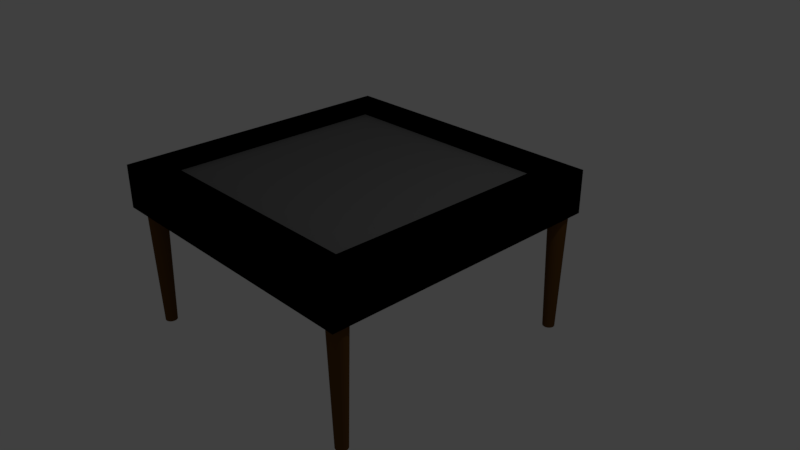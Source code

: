 # Source: table.blend  (saved by Blender 2.78.0; exported with 4.5.12 LTS)
import bpy
from mathutils import Matrix  # noqa: F401  (used for matrix-valued properties, if any)

bpy.ops.wm.read_factory_settings(use_empty=True)
scene = bpy.context.scene
scene.name = 'Scene'

# ---- collections
col_collection_1 = bpy.data.collections.new('Collection 1'); scene.collection.children.link(col_collection_1)

# ---- materials (node trees are filled in below, after node groups)
mat_material_003 = bpy.data.materials.new('Material.003')
mat_material_003.alpha_threshold = 0.0
mat_material_003.use_transparent_shadow = False
mat_material_003.diffuse_color = (0.1265, 0.05772, 0.01403, 1.0)
mat_material_003.roughness = 0.5
mat_material = bpy.data.materials.new('Material')
mat_material.alpha_threshold = 0.0
mat_material.use_transparent_shadow = False
mat_material.roughness = 0.5
mat_material.line_color = (0.0, 0.0, 0.0, 1.0)
mat_material_001 = bpy.data.materials.new('Material.001')
mat_material_001.alpha_threshold = 0.0
mat_material_001.use_transparent_shadow = False
mat_material_001.roughness = 0.5
mat_material_002 = bpy.data.materials.new('Material.002')
mat_material_002.alpha_threshold = 0.0
mat_material_002.use_transparent_shadow = False
mat_material_002.diffuse_color = (0.1486, 0.1486, 0.1486, 1.0)
mat_material_002.specular_color = (0.2436, 0.2436, 0.2436)
mat_material_002.roughness = 0.5

# ---- material node trees
mat_material.use_nodes = True; mat_material.node_tree.nodes.clear()
_N = mat_material.node_tree.nodes; _L = mat_material.node_tree.links
n0 = _N.new('ShaderNodeOutputMaterial'); n0.name = 'Material Output'; n0.location = (300, 300)
n0.is_active_output = True
mat_material_001.use_nodes = True; mat_material_001.node_tree.nodes.clear()
_N = mat_material_001.node_tree.nodes; _L = mat_material_001.node_tree.links
n0 = _N.new('ShaderNodeOutputMaterial'); n0.name = 'Material Output'; n0.location = (300, 300)
n1 = _N.new('ShaderNodeBsdfGlass'); n1.name = 'Glass BSDF'; n1.location = (10, 300)
n1.distribution = 'BECKMANN'
n1.inputs[0].default_value = (0.8, 0.8, 0.8, 1.0)
n1.inputs[2].default_value = 1.45
_L.new(n1.outputs[0], n0.inputs[0])
n0.is_active_output = True

# ---- world
world_world = bpy.data.worlds.new('World'); scene.world = world_world
world_world.color = (0.05088, 0.05088, 0.05088)
world_world.use_sun_shadow = False
world_world.sun_shadow_jitter_overblur = 0.0
world_world.cycles.sampling_method = 'MANUAL'

# ---- cameras
cam_camera = bpy.data.cameras.new('Camera')
cam_camera.clip_end = 100.0
cam_camera.lens = 35.0
cam_camera.sensor_width = 32.0
cam_camera.sensor_height = 18.0
cam_camera.ortho_scale = 7.314
cam_camera.dof.focus_distance = 0.0
cam_camera.dof.aperture_fstop = 128.0

# ---- lights
light_lamp = bpy.data.lights.new('Lamp', 'POINT')
light_lamp.transmission_factor = 0.0
light_lamp.cutoff_distance = 30.0
light_lamp.energy = 100.0
light_lamp.shadow_buffer_clip_start = 1.001
light_lamp.shadow_soft_size = 0.1
light_lamp.shadow_maximum_resolution = 0.006
light_lamp.use_absolute_resolution = True

# ---- meshes
me_cylinder = bpy.data.meshes.new('Cylinder')
me_cylinder.from_pydata([(-1.663, 3.555, -0.85), (-1.663, 3.603, 0.85), (-1.652, 3.554, -0.85), (-1.646, 3.602, 0.85), (-1.642, 3.552, -0.85), (-1.629, 3.599, 0.85), (-1.632, 3.548, -0.85), (-1.613, 3.593, 0.85), (-1.622, 3.544, -0.85), (-1.598, 3.586, 0.85), (-1.614, 3.538, -0.85), (-1.584, 3.576, 0.85), (-1.606, 3.531, -0.85), (-1.571, 3.565, 0.85), (-1.599, 3.523, -0.85), (-1.56, 3.552, 0.85), (-1.593, 3.514, -0.85), (-1.55, 3.538, 0.85), (-1.588, 3.504, -0.85), (-1.543, 3.523, 0.85), (-1.585, 3.494, -0.85), (-1.537, 3.507, 0.85), (-1.583, 3.484, -0.85), (-1.534, 3.49, 0.85), (-1.582, 3.473, -0.85), (-1.533, 3.473, 0.85), (-1.583, 3.463, -0.85), (-1.534, 3.456, 0.85), (-1.585, 3.452, -0.85), (-1.537, 3.44, 0.85), (-1.588, 3.442, -0.85), (-1.543, 3.424, 0.85), (-1.593, 3.433, -0.85), (-1.55, 3.408, 0.85), (-1.599, 3.424, -0.85), (-1.56, 3.394, 0.85), (-1.606, 3.416, -0.85), (-1.571, 3.381, 0.85), (-1.614, 3.409, -0.85), (-1.584, 3.37, 0.85), (-1.622, 3.403, -0.85), (-1.598, 3.361, 0.85), (-1.632, 3.398, -0.85), (-1.613, 3.353, 0.85), (-1.642, 3.395, -0.85), (-1.629, 3.348, 0.85), (-1.652, 3.393, -0.85), (-1.646, 3.344, 0.85), (-1.663, 3.392, -0.85), (-1.663, 3.343, 0.85), (-1.674, 3.393, -0.85), (-1.68, 3.344, 0.85), (-1.684, 3.395, -0.85), (-1.697, 3.348, 0.85), (-1.694, 3.398, -0.85), (-1.713, 3.353, 0.85), (-1.704, 3.403, -0.85), (-1.728, 3.361, 0.85), (-1.713, 3.409, -0.85), (-1.742, 3.37, 0.85), (-1.721, 3.416, -0.85), (-1.755, 3.381, 0.85), (-1.728, 3.424, -0.85), (-1.766, 3.394, 0.85), (-1.733, 3.433, -0.85), (-1.776, 3.408, 0.85), (-1.738, 3.442, -0.85), (-1.783, 3.424, 0.85), (-1.742, 3.452, -0.85), (-1.789, 3.44, 0.85), (-1.744, 3.463, -0.85), (-1.792, 3.456, 0.85), (-1.744, 3.473, -0.85), (-1.793, 3.473, 0.85), (-1.744, 3.484, -0.85), (-1.792, 3.49, 0.85), (-1.742, 3.494, -0.85), (-1.789, 3.507, 0.85), (-1.738, 3.504, -0.85), (-1.783, 3.523, 0.85), (-1.733, 3.514, -0.85), (-1.776, 3.538, 0.85), (-1.728, 3.523, -0.85), (-1.766, 3.552, 0.85), (-1.721, 3.531, -0.85), (-1.755, 3.565, 0.85), (-1.713, 3.538, -0.85), (-1.742, 3.576, 0.85), (-1.704, 3.544, -0.85), (-1.728, 3.586, 0.85), (-1.694, 3.548, -0.85), (-1.713, 3.593, 0.85), (-1.684, 3.552, -0.85), (-1.697, 3.599, 0.85), (-1.674, 3.554, -0.85), (-1.68, 3.602, 0.85), (1.969, -0.04276, -0.85), (1.969, 0.005993, 0.85), (1.98, -0.04345, -0.85), (1.986, 0.004881, 0.85), (1.99, -0.04553, -0.85), (2.003, 0.001564, 0.85), (2.0, -0.04894, -0.85), (2.019, -0.003902, 0.85), (2.01, -0.05364, -0.85), (2.034, -0.01142, 0.85), (2.018, -0.05955, -0.85), (2.048, -0.02087, 0.85), (2.026, -0.06655, -0.85), (2.061, -0.03208, 0.85), (2.033, -0.07455, -0.85), (2.072, -0.04487, 0.85), (2.039, -0.08338, -0.85), (2.082, -0.05901, 0.85), (2.044, -0.09291, -0.85), (2.089, -0.07426, 0.85), (2.047, -0.103, -0.85), (2.095, -0.09036, 0.85), (2.05, -0.1134, -0.85), (2.098, -0.107, 0.85), (2.05, -0.124, -0.85), (2.099, -0.124, 0.85), (2.05, -0.1346, -0.85), (2.098, -0.141, 0.85), (2.047, -0.145, -0.85), (2.095, -0.1577, 0.85), (2.044, -0.1551, -0.85), (2.089, -0.1738, 0.85), (2.039, -0.1646, -0.85), (2.082, -0.189, 0.85), (2.033, -0.1735, -0.85), (2.072, -0.2031, 0.85), (2.026, -0.1815, -0.85), (2.061, -0.2159, 0.85), (2.018, -0.1885, -0.85), (2.048, -0.2271, 0.85), (2.01, -0.1944, -0.85), (2.034, -0.2366, 0.85), (2.0, -0.1991, -0.85), (2.019, -0.2441, 0.85), (1.99, -0.2025, -0.85), (2.003, -0.2496, 0.85), (1.98, -0.2046, -0.85), (1.986, -0.2529, 0.85), (1.969, -0.2053, -0.85), (1.969, -0.254, 0.85), (1.958, -0.2046, -0.85), (1.952, -0.2529, 0.85), (1.948, -0.2025, -0.85), (1.935, -0.2496, 0.85), (1.938, -0.1991, -0.85), (1.919, -0.2441, 0.85), (1.928, -0.1944, -0.85), (1.904, -0.2366, 0.85), (1.92, -0.1885, -0.85), (1.89, -0.2271, 0.85), (1.912, -0.1815, -0.85), (1.877, -0.2159, 0.85), (1.905, -0.1735, -0.85), (1.866, -0.2031, 0.85), (1.899, -0.1646, -0.85), (1.856, -0.189, 0.85), (1.894, -0.1551, -0.85), (1.849, -0.1738, 0.85), (1.89, -0.145, -0.85), (1.843, -0.1577, 0.85), (1.888, -0.1346, -0.85), (1.84, -0.141, 0.85), (1.888, -0.124, -0.85), (1.839, -0.124, 0.85), (1.888, -0.1134, -0.85), (1.84, -0.107, 0.85), (1.89, -0.103, -0.85), (1.843, -0.09036, 0.85), (1.894, -0.09291, -0.85), (1.849, -0.07426, 0.85), (1.899, -0.08338, -0.85), (1.856, -0.05901, 0.85), (1.905, -0.07455, -0.85), (1.866, -0.04487, 0.85), (1.912, -0.06655, -0.85), (1.877, -0.03208, 0.85), (1.92, -0.05955, -0.85), (1.89, -0.02087, 0.85), (1.928, -0.05364, -0.85), (1.904, -0.01142, 0.85), (1.938, -0.04894, -0.85), (1.919, -0.003902, 0.85), (1.948, -0.04553, -0.85), (1.935, 0.001564, 0.85), (1.958, -0.04345, -0.85), (1.952, 0.004881, 0.85), (1.993, 3.572, -0.85), (1.993, 3.62, 0.85), (2.003, 3.571, -0.85), (2.01, 3.619, 0.85), (2.014, 3.569, -0.85), (2.026, 3.616, 0.85), (2.024, 3.565, -0.85), (2.042, 3.61, 0.85), (2.033, 3.561, -0.85), (2.058, 3.603, 0.85), (2.042, 3.555, -0.85), (2.072, 3.594, 0.85), (2.05, 3.548, -0.85), (2.084, 3.582, 0.85), (2.057, 3.54, -0.85), (2.096, 3.57, 0.85), (2.063, 3.531, -0.85), (2.105, 3.555, 0.85), (2.068, 3.521, -0.85), (2.113, 3.54, 0.85), (2.071, 3.511, -0.85), (2.118, 3.524, 0.85), (2.073, 3.501, -0.85), (2.121, 3.507, 0.85), (2.074, 3.49, -0.85), (2.123, 3.49, 0.85), (2.073, 3.48, -0.85), (2.121, 3.473, 0.85), (2.071, 3.469, -0.85), (2.118, 3.457, 0.85), (2.068, 3.459, -0.85), (2.113, 3.441, 0.85), (2.063, 3.45, -0.85), (2.105, 3.425, 0.85), (2.057, 3.441, -0.85), (2.096, 3.411, 0.85), (2.05, 3.433, -0.85), (2.084, 3.398, 0.85), (2.042, 3.426, -0.85), (2.072, 3.387, 0.85), (2.033, 3.42, -0.85), (2.058, 3.378, 0.85), (2.024, 3.415, -0.85), (2.042, 3.37, 0.85), (2.014, 3.412, -0.85), (2.026, 3.365, 0.85), (2.003, 3.41, -0.85), (2.01, 3.361, 0.85), (1.993, 3.409, -0.85), (1.993, 3.36, 0.85), (1.982, 3.41, -0.85), (1.976, 3.361, 0.85), (1.972, 3.412, -0.85), (1.959, 3.365, 0.85), (1.961, 3.415, -0.85), (1.943, 3.37, 0.85), (1.952, 3.42, -0.85), (1.928, 3.378, 0.85), (1.943, 3.426, -0.85), (1.913, 3.387, 0.85), (1.935, 3.433, -0.85), (1.901, 3.398, 0.85), (1.928, 3.441, -0.85), (1.889, 3.411, 0.85), (1.922, 3.45, -0.85), (1.88, 3.425, 0.85), (1.917, 3.459, -0.85), (1.872, 3.441, 0.85), (1.914, 3.469, -0.85), (1.867, 3.457, 0.85), (1.912, 3.48, -0.85), (1.864, 3.473, 0.85), (1.911, 3.49, -0.85), (1.863, 3.49, 0.85), (1.912, 3.501, -0.85), (1.864, 3.507, 0.85), (1.914, 3.511, -0.85), (1.867, 3.524, 0.85), (1.917, 3.521, -0.85), (1.872, 3.54, 0.85), (1.922, 3.531, -0.85), (1.88, 3.555, 0.85), (1.928, 3.54, -0.85), (1.889, 3.57, 0.85), (1.935, 3.548, -0.85), (1.901, 3.582, 0.85), (1.943, 3.555, -0.85), (1.913, 3.594, 0.85), (1.952, 3.561, -0.85), (1.928, 3.603, 0.85), (1.961, 3.565, -0.85), (1.943, 3.61, 0.85), (1.972, 3.569, -0.85), (1.959, 3.616, 0.85), (1.982, 3.571, -0.85), (1.976, 3.619, 0.85), (-1.638, -0.05386, -0.85), (-1.638, -0.005108, 0.85), (-1.627, -0.05455, -0.85), (-1.621, -0.00622, 0.85), (-1.617, -0.05663, -0.85), (-1.604, -0.009538, 0.85), (-1.607, -0.06004, -0.85), (-1.588, -0.015, 0.85), (-1.597, -0.06474, -0.85), (-1.573, -0.02253, 0.85), (-1.588, -0.07065, -0.85), (-1.559, -0.03197, 0.85), (-1.58, -0.07766, -0.85), (-1.546, -0.04318, 0.85), (-1.573, -0.08565, -0.85), (-1.535, -0.05597, 0.85), (-1.567, -0.09448, -0.85), (-1.525, -0.07011, 0.85), (-1.563, -0.104, -0.85), (-1.518, -0.08536, 0.85), (-1.559, -0.1141, -0.85), (-1.512, -0.1015, 0.85), (-1.557, -0.1245, -0.85), (-1.509, -0.1181, 0.85), (-1.556, -0.1351, -0.85), (-1.508, -0.1351, 0.85), (-1.557, -0.1457, -0.85), (-1.509, -0.1521, 0.85), (-1.559, -0.1561, -0.85), (-1.512, -0.1688, 0.85), (-1.563, -0.1662, -0.85), (-1.518, -0.1849, 0.85), (-1.567, -0.1757, -0.85), (-1.525, -0.2001, 0.85), (-1.573, -0.1846, -0.85), (-1.535, -0.2142, 0.85), (-1.58, -0.1926, -0.85), (-1.546, -0.227, 0.85), (-1.588, -0.1996, -0.85), (-1.559, -0.2382, 0.85), (-1.597, -0.2055, -0.85), (-1.573, -0.2477, 0.85), (-1.607, -0.2102, -0.85), (-1.588, -0.2552, 0.85), (-1.617, -0.2136, -0.85), (-1.604, -0.2607, 0.85), (-1.627, -0.2157, -0.85), (-1.621, -0.264, 0.85), (-1.638, -0.2164, -0.85), (-1.638, -0.2651, 0.85), (-1.648, -0.2157, -0.85), (-1.655, -0.264, 0.85), (-1.659, -0.2136, -0.85), (-1.671, -0.2607, 0.85), (-1.669, -0.2102, -0.85), (-1.687, -0.2552, 0.85), (-1.678, -0.2055, -0.85), (-1.703, -0.2477, 0.85), (-1.687, -0.1996, -0.85), (-1.717, -0.2382, 0.85), (-1.695, -0.1926, -0.85), (-1.73, -0.227, 0.85), (-1.702, -0.1846, -0.85), (-1.741, -0.2142, 0.85), (-1.708, -0.1757, -0.85), (-1.75, -0.2001, 0.85), (-1.713, -0.1662, -0.85), (-1.758, -0.1849, 0.85), (-1.716, -0.1561, -0.85), (-1.763, -0.1688, 0.85), (-1.718, -0.1457, -0.85), (-1.767, -0.1521, 0.85), (-1.719, -0.1351, -0.85), (-1.768, -0.1351, 0.85), (-1.718, -0.1245, -0.85), (-1.767, -0.1181, 0.85), (-1.716, -0.1141, -0.85), (-1.763, -0.1015, 0.85), (-1.713, -0.104, -0.85), (-1.758, -0.08536, 0.85), (-1.708, -0.09448, -0.85), (-1.75, -0.07011, 0.85), (-1.702, -0.08565, -0.85), (-1.741, -0.05597, 0.85), (-1.695, -0.07766, -0.85), (-1.73, -0.04318, 0.85), (-1.687, -0.07065, -0.85), (-1.717, -0.03197, 0.85), (-1.678, -0.06474, -0.85), (-1.703, -0.02252, 0.85), (-1.669, -0.06004, -0.85), (-1.687, -0.015, 0.85), (-1.659, -0.05663, -0.85), (-1.671, -0.009538, 0.85), (-1.648, -0.05455, -0.85), (-1.655, -0.00622, 0.85)], [], [(0, 1, 3, 2), (2, 3, 5, 4), (4, 5, 7, 6), (6, 7, 9, 8), (8, 9, 11, 10), (10, 11, 13, 12), (12, 13, 15, 14), (14, 15, 17, 16), (16, 17, 19, 18), (18, 19, 21, 20), (20, 21, 23, 22), (22, 23, 25, 24), (24, 25, 27, 26), (26, 27, 29, 28), (28, 29, 31, 30), (30, 31, 33, 32), (32, 33, 35, 34), (34, 35, 37, 36), (36, 37, 39, 38), (38, 39, 41, 40), (40, 41, 43, 42), (42, 43, 45, 44), (44, 45, 47, 46), (46, 47, 49, 48), (48, 49, 51, 50), (50, 51, 53, 52), (52, 53, 55, 54), (54, 55, 57, 56), (56, 57, 59, 58), (58, 59, 61, 60), (60, 61, 63, 62), (62, 63, 65, 64), (64, 65, 67, 66), (66, 67, 69, 68), (68, 69, 71, 70), (70, 71, 73, 72), (72, 73, 75, 74), (74, 75, 77, 76), (76, 77, 79, 78), (78, 79, 81, 80), (80, 81, 83, 82), (82, 83, 85, 84), (84, 85, 87, 86), (86, 87, 89, 88), (88, 89, 91, 90), (90, 91, 93, 92), (3, 1, 95, 93, 91, 89, 87, 85, 83, 81, 79, 77, 75, 73, 71, 69, 67, 65, 63, 61, 59, 57, 55, 53, 51, 49, 47, 45, 43, 41, 39, 37, 35, 33, 31, 29, 27, 25, 23, 21, 19, 17, 15, 13, 11, 9, 7, 5), (92, 93, 95, 94), (94, 95, 1, 0), (0, 2, 4, 6, 8, 10, 12, 14, 16, 18, 20, 22, 24, 26, 28, 30, 32, 34, 36, 38, 40, 42, 44, 46, 48, 50, 52, 54, 56, 58, 60, 62, 64, 66, 68, 70, 72, 74, 76, 78, 80, 82, 84, 86, 88, 90, 92, 94), (96, 97, 99, 98), (98, 99, 101, 100), (100, 101, 103, 102), (102, 103, 105, 104), (104, 105, 107, 106), (106, 107, 109, 108), (108, 109, 111, 110), (110, 111, 113, 112), (112, 113, 115, 114), (114, 115, 117, 116), (116, 117, 119, 118), (118, 119, 121, 120), (120, 121, 123, 122), (122, 123, 125, 124), (124, 125, 127, 126), (126, 127, 129, 128), (128, 129, 131, 130), (130, 131, 133, 132), (132, 133, 135, 134), (134, 135, 137, 136), (136, 137, 139, 138), (138, 139, 141, 140), (140, 141, 143, 142), (142, 143, 145, 144), (144, 145, 147, 146), (146, 147, 149, 148), (148, 149, 151, 150), (150, 151, 153, 152), (152, 153, 155, 154), (154, 155, 157, 156), (156, 157, 159, 158), (158, 159, 161, 160), (160, 161, 163, 162), (162, 163, 165, 164), (164, 165, 167, 166), (166, 167, 169, 168), (168, 169, 171, 170), (170, 171, 173, 172), (172, 173, 175, 174), (174, 175, 177, 176), (176, 177, 179, 178), (178, 179, 181, 180), (180, 181, 183, 182), (182, 183, 185, 184), (184, 185, 187, 186), (186, 187, 189, 188), (99, 97, 191, 189, 187, 185, 183, 181, 179, 177, 175, 173, 171, 169, 167, 165, 163, 161, 159, 157, 155, 153, 151, 149, 147, 145, 143, 141, 139, 137, 135, 133, 131, 129, 127, 125, 123, 121, 119, 117, 115, 113, 111, 109, 107, 105, 103, 101), (188, 189, 191, 190), (190, 191, 97, 96), (96, 98, 100, 102, 104, 106, 108, 110, 112, 114, 116, 118, 120, 122, 124, 126, 128, 130, 132, 134, 136, 138, 140, 142, 144, 146, 148, 150, 152, 154, 156, 158, 160, 162, 164, 166, 168, 170, 172, 174, 176, 178, 180, 182, 184, 186, 188, 190), (192, 193, 195, 194), (194, 195, 197, 196), (196, 197, 199, 198), (198, 199, 201, 200), (200, 201, 203, 202), (202, 203, 205, 204), (204, 205, 207, 206), (206, 207, 209, 208), (208, 209, 211, 210), (210, 211, 213, 212), (212, 213, 215, 214), (214, 215, 217, 216), (216, 217, 219, 218), (218, 219, 221, 220), (220, 221, 223, 222), (222, 223, 225, 224), (224, 225, 227, 226), (226, 227, 229, 228), (228, 229, 231, 230), (230, 231, 233, 232), (232, 233, 235, 234), (234, 235, 237, 236), (236, 237, 239, 238), (238, 239, 241, 240), (240, 241, 243, 242), (242, 243, 245, 244), (244, 245, 247, 246), (246, 247, 249, 248), (248, 249, 251, 250), (250, 251, 253, 252), (252, 253, 255, 254), (254, 255, 257, 256), (256, 257, 259, 258), (258, 259, 261, 260), (260, 261, 263, 262), (262, 263, 265, 264), (264, 265, 267, 266), (266, 267, 269, 268), (268, 269, 271, 270), (270, 271, 273, 272), (272, 273, 275, 274), (274, 275, 277, 276), (276, 277, 279, 278), (278, 279, 281, 280), (280, 281, 283, 282), (282, 283, 285, 284), (195, 193, 287, 285, 283, 281, 279, 277, 275, 273, 271, 269, 267, 265, 263, 261, 259, 257, 255, 253, 251, 249, 247, 245, 243, 241, 239, 237, 235, 233, 231, 229, 227, 225, 223, 221, 219, 217, 215, 213, 211, 209, 207, 205, 203, 201, 199, 197), (284, 285, 287, 286), (286, 287, 193, 192), (192, 194, 196, 198, 200, 202, 204, 206, 208, 210, 212, 214, 216, 218, 220, 222, 224, 226, 228, 230, 232, 234, 236, 238, 240, 242, 244, 246, 248, 250, 252, 254, 256, 258, 260, 262, 264, 266, 268, 270, 272, 274, 276, 278, 280, 282, 284, 286), (288, 289, 291, 290), (290, 291, 293, 292), (292, 293, 295, 294), (294, 295, 297, 296), (296, 297, 299, 298), (298, 299, 301, 300), (300, 301, 303, 302), (302, 303, 305, 304), (304, 305, 307, 306), (306, 307, 309, 308), (308, 309, 311, 310), (310, 311, 313, 312), (312, 313, 315, 314), (314, 315, 317, 316), (316, 317, 319, 318), (318, 319, 321, 320), (320, 321, 323, 322), (322, 323, 325, 324), (324, 325, 327, 326), (326, 327, 329, 328), (328, 329, 331, 330), (330, 331, 333, 332), (332, 333, 335, 334), (334, 335, 337, 336), (336, 337, 339, 338), (338, 339, 341, 340), (340, 341, 343, 342), (342, 343, 345, 344), (344, 345, 347, 346), (346, 347, 349, 348), (348, 349, 351, 350), (350, 351, 353, 352), (352, 353, 355, 354), (354, 355, 357, 356), (356, 357, 359, 358), (358, 359, 361, 360), (360, 361, 363, 362), (362, 363, 365, 364), (364, 365, 367, 366), (366, 367, 369, 368), (368, 369, 371, 370), (370, 371, 373, 372), (372, 373, 375, 374), (374, 375, 377, 376), (376, 377, 379, 378), (378, 379, 381, 380), (291, 289, 383, 381, 379, 377, 375, 373, 371, 369, 367, 365, 363, 361, 359, 357, 355, 353, 351, 349, 347, 345, 343, 341, 339, 337, 335, 333, 331, 329, 327, 325, 323, 321, 319, 317, 315, 313, 311, 309, 307, 305, 303, 301, 299, 297, 295, 293), (380, 381, 383, 382), (382, 383, 289, 288), (288, 290, 292, 294, 296, 298, 300, 302, 304, 306, 308, 310, 312, 314, 316, 318, 320, 322, 324, 326, 328, 330, 332, 334, 336, 338, 340, 342, 344, 346, 348, 350, 352, 354, 356, 358, 360, 362, 364, 366, 368, 370, 372, 374, 376, 378, 380, 382)])
me_cylinder.materials.append(mat_material_003)
me_cylinder.use_remesh_preserve_volume = False
me_cylinder.use_remesh_preserve_attributes = False
me_cylinder.use_mirror_vertex_groups = False
me_cylinder.update()
me_cube = bpy.data.meshes.new('Cube')
me_cube.from_pydata([(2.019, 2.019, 1.425), (2.019, -2.019, 1.425), (-2.019, -2.019, 1.425), (-2.019, 2.019, 1.425), (2.019, 2.019, 2.019), (2.019, -2.019, 2.019), (-2.019, -2.019, 2.019), (-2.019, 2.019, 2.019), (1.615, 1.615, 2.019), (1.615, -1.615, 2.019), (-1.615, 1.615, 2.019), (-1.615, -1.615, 2.019), (1.615, 1.615, 1.425), (1.615, -1.615, 1.425), (-1.615, 1.615, 1.425), (-1.615, -1.615, 1.425), (1.615, 1.615, 1.804), (1.615, -1.615, 1.804), (-1.615, 1.615, 1.804), (-1.615, -1.615, 1.804), (1.615, 1.615, 1.916), (1.615, -1.615, 1.916), (-1.615, 1.615, 1.916), (-1.615, -1.615, 1.916)], [], [(2, 3, 14, 15), (6, 5, 9, 11), (0, 4, 5, 1), (1, 5, 6, 2), (2, 6, 7, 3), (4, 0, 3, 7), (11, 9, 21, 23), (5, 4, 8, 9), (7, 6, 11, 10), (4, 7, 10, 8), (15, 14, 18, 19), (1, 2, 15, 13), (3, 0, 12, 14), (0, 1, 13, 12), (16, 17, 19, 18), (14, 12, 16, 18), (13, 15, 19, 17), (12, 13, 17, 16), (20, 22, 23, 21), (9, 8, 20, 21), (10, 11, 23, 22), (8, 10, 22, 20)])
me_cube.polygons.foreach_set('material_index', [0, 0, 0, 0, 0, 0, 0, 0, 0, 0, 0, 0, 0, 0, 2, 0, 0, 0, 2, 0, 0, 0])
_uv = me_cube.uv_layers.new(name='UVMap')
_uv.uv.foreach_set('vector', [0.6073, 0.625, 0.6073, 0.0, 0.6688, 0.0625, 0.6688, 0.5625, 0.3615, 0.625, 0.3615, 0.0, 0.423, 0.0625, 0.423, 0.5625, 0.1808, 0.625, 0.09038, 0.625, 0.09038, 0.0, 0.1808, 1.845e-07, 0.2711, 0.625, 0.1808, 0.625, 0.1808, 0.0, 0.2711, 3.69e-08, 0.09038, 0.625, 1.814e-07, 0.625, 0.0, 1.845e-07, 0.09038, 0.0, 0.2711, 0.0, 0.3615, 1.476e-07, 0.3615, 0.625, 0.2711, 0.625, 1.0, 0.0, 1.0, 0.5, 0.9842, 0.5, 0.9842, 0.0, 0.5459, 0.625, 0.5459, 0.0, 0.6073, 0.0625, 0.6073, 0.5625, 0.7302, 0.625, 0.7302, 0.0, 0.7916, 0.0625, 0.7916, 0.5625, 0.4844, 0.625, 0.4844, 0.0, 0.5459, 0.0625, 0.5459, 0.5625, 0.9108, 0.0, 0.9108, 0.5, 0.8531, 0.5, 0.8531, 1.845e-08, 0.7916, 0.625, 0.7916, 0.0, 0.8531, 0.0625, 0.8531, 0.5625, 0.6688, 0.625, 0.6688, 0.0, 0.7302, 0.0625, 0.7302, 0.5625, 0.423, 0.625, 0.423, 0.0, 0.4844, 0.0625, 0.4844, 0.5625, 0.0, 0.5, 1.0, 0.5, 1.0, 1.0, 7.38e-08, 1.0, 0.9685, 0.5, 0.9685, 1.0, 0.9108, 1.0, 0.9108, 0.5, 0.9108, 0.5, 0.9108, 1.0, 0.8531, 1.0, 0.8531, 0.5, 0.9685, 0.0, 0.9685, 0.5, 0.9108, 0.5, 0.9108, 1.845e-08, 1.0, 0.0, 1.0, 0.5, 2.583e-07, 0.5, 0.0, 1.291e-07, 1.0, 0.5, 1.0, 1.0, 0.9842, 1.0, 0.9842, 0.5, 0.9685, 1.0, 0.9685, 0.5, 0.9842, 0.5, 0.9842, 1.0, 0.9842, 0.0, 0.9842, 0.5, 0.9685, 0.5, 0.9685, 0.0])
me_cube.materials.append(mat_material)
me_cube.materials.append(mat_material_001)
me_cube.materials.append(mat_material_002)
me_cube.use_remesh_preserve_volume = False
me_cube.use_remesh_preserve_attributes = False
me_cube.use_mirror_vertex_groups = False
me_cube.update()

# ---- objects
ob_cylinder = bpy.data.objects.new('Cylinder', me_cylinder)
ob_cube = bpy.data.objects.new('Cube', me_cube)
ob_lamp = bpy.data.objects.new('Lamp', light_lamp)
ob_camera = bpy.data.objects.new('Camera', cam_camera)

# ---- transforms, parenting, visibility, modifiers, constraints
ob_cylinder.location = (-0.4116, -1.68, -0.285)
ob_cylinder.lineart.crease_threshold = 0.0
ob_cube.location = (-0.2707, 0.0, -0.8983)
ob_cube.lock_rotations_4d = False
ob_cube.empty_display_type = 'ARROWS'
ob_cube.lineart.crease_threshold = 0.0
ob_lamp.location = (4.076, 1.005, 5.904)
ob_lamp.rotation_euler = (0.6503, 0.05522, 1.866)
ob_lamp.lock_rotations_4d = False
ob_lamp.empty_display_type = 'ARROWS'
ob_lamp.color = (0.0, 0.0, 0.0, 0.0)
ob_lamp.lineart.crease_threshold = 0.0
ob_camera.location = (7.481, -6.508, 5.344)
ob_camera.rotation_euler = (1.109, 0.0, 0.8149)
ob_camera.lock_rotations_4d = False
ob_camera.empty_display_type = 'ARROWS'
ob_camera.color = (0.0, 0.0, 0.0, 0.0)
ob_camera.display_type = 'WIRE'
ob_camera.lineart.crease_threshold = 0.0

# ---- collection membership
col_collection_1.objects.link(ob_cylinder)
col_collection_1.objects.link(ob_cube)
col_collection_1.objects.link(ob_lamp)
col_collection_1.objects.link(ob_camera)

# ---- scene / render settings (as saved in the file)
scene.camera = ob_camera
scene.frame_start = 1; scene.frame_end = 250; scene.frame_set(1)
scene.render.engine = 'BLENDER_EEVEE_NEXT'
scene.render.resolution_percentage = 50
scene.render.dither_intensity = 0.0
scene.cycles.use_denoising = False
scene.cycles.samples = 128
scene.cycles.sampling_pattern = 'TABULATED_SOBOL'
scene.cycles.light_sampling_threshold = 0.0
scene.cycles.use_adaptive_sampling = False
scene.cycles.use_light_tree = False
scene.cycles.blur_glossy = 0.0
scene.cycles.sample_clamp_indirect = 0.0
scene.view_settings.view_transform = 'Standard'
bpy.context.view_layer.update()
